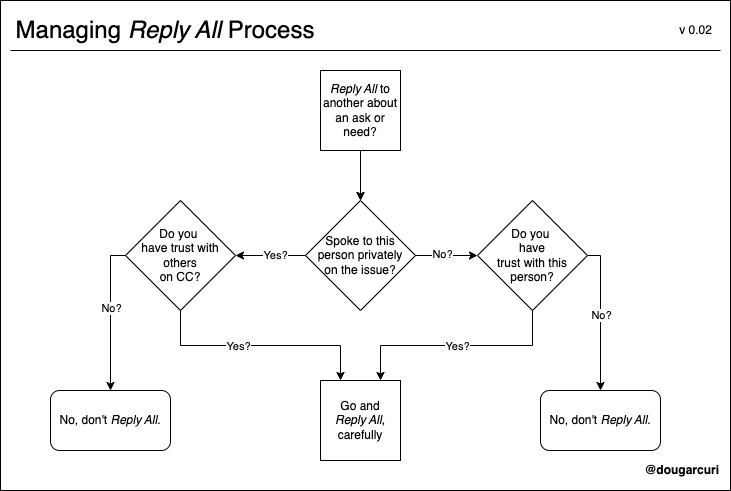

The diagram above was exported from draw.io. Its source (the exported page's mxGraphModel, read from the mxfile embedded in the PNG):
<mxGraphModel dx="1306" dy="837" grid="1" gridSize="10" guides="1" tooltips="1" connect="1" arrows="1" fold="1" page="1" pageScale="1" pageWidth="850" pageHeight="1100" math="0" shadow="0">
  <root>
    <mxCell id="0" />
    <mxCell id="1" parent="0" />
    <mxCell id="46rGd3lHIBvies1ePBXO-31" value="" style="rounded=0;whiteSpace=wrap;html=1;" parent="1" vertex="1">
      <mxGeometry x="40" y="20" width="730" height="490" as="geometry" />
    </mxCell>
    <mxCell id="46rGd3lHIBvies1ePBXO-1" value="&lt;font style=&quot;&quot;&gt;&lt;font style=&quot;font-size: 24px;&quot;&gt;Managing &lt;i&gt;Reply All&lt;/i&gt;&amp;nbsp;Process&lt;/font&gt;&lt;br&gt;&lt;/font&gt;" style="text;html=1;strokeColor=none;fillColor=none;align=center;verticalAlign=middle;whiteSpace=wrap;rounded=0;" parent="1" vertex="1">
      <mxGeometry x="50" y="40" width="310" height="20" as="geometry" />
    </mxCell>
    <mxCell id="46rGd3lHIBvies1ePBXO-2" value="v 0.02" style="text;html=1;align=center;verticalAlign=middle;resizable=0;points=[];autosize=1;strokeColor=none;fillColor=none;" parent="1" vertex="1">
      <mxGeometry x="710" y="40" width="50" height="20" as="geometry" />
    </mxCell>
    <mxCell id="46rGd3lHIBvies1ePBXO-5" value="" style="edgeStyle=orthogonalEdgeStyle;rounded=0;orthogonalLoop=1;jettySize=auto;html=1;" parent="1" source="46rGd3lHIBvies1ePBXO-3" target="46rGd3lHIBvies1ePBXO-4" edge="1">
      <mxGeometry relative="1" as="geometry" />
    </mxCell>
    <mxCell id="46rGd3lHIBvies1ePBXO-27" value="" style="edgeStyle=orthogonalEdgeStyle;rounded=0;orthogonalLoop=1;jettySize=auto;html=1;exitX=0.5;exitY=1;exitDx=0;exitDy=0;" parent="1" source="46rGd3lHIBvies1ePBXO-3" target="46rGd3lHIBvies1ePBXO-4" edge="1">
      <mxGeometry relative="1" as="geometry" />
    </mxCell>
    <mxCell id="46rGd3lHIBvies1ePBXO-3" value="&lt;i&gt;Reply All&lt;/i&gt; to another about an ask or need?" style="whiteSpace=wrap;html=1;aspect=fixed;" parent="1" vertex="1">
      <mxGeometry x="360" y="90" width="80" height="80" as="geometry" />
    </mxCell>
    <mxCell id="46rGd3lHIBvies1ePBXO-12" style="edgeStyle=orthogonalEdgeStyle;rounded=0;orthogonalLoop=1;jettySize=auto;html=1;entryX=1;entryY=0.5;entryDx=0;entryDy=0;" parent="1" source="46rGd3lHIBvies1ePBXO-4" target="46rGd3lHIBvies1ePBXO-16" edge="1">
      <mxGeometry relative="1" as="geometry">
        <mxPoint x="285" y="290" as="targetPoint" />
      </mxGeometry>
    </mxCell>
    <mxCell id="46rGd3lHIBvies1ePBXO-14" value="Yes?" style="edgeLabel;html=1;align=center;verticalAlign=middle;resizable=0;points=[];" parent="46rGd3lHIBvies1ePBXO-12" vertex="1" connectable="0">
      <mxGeometry x="-0.1111" y="-1" relative="1" as="geometry">
        <mxPoint as="offset" />
      </mxGeometry>
    </mxCell>
    <mxCell id="hYUh22f_lSRVw0aNsIKC-2" style="edgeStyle=orthogonalEdgeStyle;rounded=0;orthogonalLoop=1;jettySize=auto;html=1;exitX=1;exitY=0.5;exitDx=0;exitDy=0;entryX=0;entryY=0.5;entryDx=0;entryDy=0;" parent="1" source="46rGd3lHIBvies1ePBXO-4" target="hYUh22f_lSRVw0aNsIKC-1" edge="1">
      <mxGeometry relative="1" as="geometry" />
    </mxCell>
    <mxCell id="hYUh22f_lSRVw0aNsIKC-4" value="No?" style="edgeLabel;html=1;align=center;verticalAlign=middle;resizable=0;points=[];" parent="hYUh22f_lSRVw0aNsIKC-2" vertex="1" connectable="0">
      <mxGeometry x="-0.1538" y="2" relative="1" as="geometry">
        <mxPoint as="offset" />
      </mxGeometry>
    </mxCell>
    <mxCell id="46rGd3lHIBvies1ePBXO-4" value="Spoke to this person privately&lt;div&gt;on the issue?&lt;/div&gt;" style="rhombus;whiteSpace=wrap;html=1;" parent="1" vertex="1">
      <mxGeometry x="345" y="220" width="110" height="110" as="geometry" />
    </mxCell>
    <mxCell id="46rGd3lHIBvies1ePBXO-9" value="No, don't &lt;i&gt;Reply All&lt;/i&gt;." style="rounded=1;whiteSpace=wrap;html=1;" parent="1" vertex="1">
      <mxGeometry x="580" y="410" width="120" height="60" as="geometry" />
    </mxCell>
    <mxCell id="46rGd3lHIBvies1ePBXO-18" style="edgeStyle=orthogonalEdgeStyle;rounded=0;orthogonalLoop=1;jettySize=auto;html=1;exitX=0.5;exitY=1;exitDx=0;exitDy=0;entryX=0.25;entryY=0;entryDx=0;entryDy=0;" parent="1" source="46rGd3lHIBvies1ePBXO-16" target="46rGd3lHIBvies1ePBXO-21" edge="1">
      <mxGeometry relative="1" as="geometry">
        <mxPoint x="235" y="400" as="targetPoint" />
        <Array as="points" />
      </mxGeometry>
    </mxCell>
    <mxCell id="46rGd3lHIBvies1ePBXO-19" value="Yes?" style="edgeLabel;html=1;align=center;verticalAlign=middle;resizable=0;points=[];" parent="46rGd3lHIBvies1ePBXO-18" vertex="1" connectable="0">
      <mxGeometry x="-0.2" relative="1" as="geometry">
        <mxPoint as="offset" />
      </mxGeometry>
    </mxCell>
    <mxCell id="46rGd3lHIBvies1ePBXO-24" value="" style="edgeStyle=orthogonalEdgeStyle;rounded=0;orthogonalLoop=1;jettySize=auto;html=1;entryX=0.5;entryY=0;entryDx=0;entryDy=0;" parent="1" source="46rGd3lHIBvies1ePBXO-16" target="46rGd3lHIBvies1ePBXO-25" edge="1">
      <mxGeometry relative="1" as="geometry">
        <mxPoint x="90" y="275" as="targetPoint" />
        <Array as="points">
          <mxPoint x="150" y="275" />
        </Array>
      </mxGeometry>
    </mxCell>
    <mxCell id="46rGd3lHIBvies1ePBXO-26" value="No?" style="edgeLabel;html=1;align=center;verticalAlign=middle;resizable=0;points=[];" parent="46rGd3lHIBvies1ePBXO-24" vertex="1" connectable="0">
      <mxGeometry x="-0.1111" relative="1" as="geometry">
        <mxPoint as="offset" />
      </mxGeometry>
    </mxCell>
    <mxCell id="46rGd3lHIBvies1ePBXO-16" value="Do you&amp;nbsp;&lt;div&gt;have trust with others&lt;/div&gt;&lt;div&gt;on CC?&lt;/div&gt;" style="rhombus;whiteSpace=wrap;html=1;" parent="1" vertex="1">
      <mxGeometry x="165" y="220" width="110" height="110" as="geometry" />
    </mxCell>
    <mxCell id="46rGd3lHIBvies1ePBXO-21" value="Go and&lt;div&gt;&lt;i&gt;Reply All&lt;/i&gt;, carefully&lt;/div&gt;" style="whiteSpace=wrap;html=1;aspect=fixed;" parent="1" vertex="1">
      <mxGeometry x="360" y="400" width="80" height="80" as="geometry" />
    </mxCell>
    <mxCell id="46rGd3lHIBvies1ePBXO-25" value="No, don't &lt;i&gt;Reply All&lt;/i&gt;." style="rounded=1;whiteSpace=wrap;html=1;" parent="1" vertex="1">
      <mxGeometry x="90" y="410" width="120" height="60" as="geometry" />
    </mxCell>
    <mxCell id="46rGd3lHIBvies1ePBXO-30" value="" style="endArrow=none;html=1;" parent="1" edge="1">
      <mxGeometry width="50" height="50" relative="1" as="geometry">
        <mxPoint x="50" y="70" as="sourcePoint" />
        <mxPoint x="760" y="70" as="targetPoint" />
      </mxGeometry>
    </mxCell>
    <mxCell id="hYUh22f_lSRVw0aNsIKC-5" style="edgeStyle=orthogonalEdgeStyle;rounded=0;orthogonalLoop=1;jettySize=auto;html=1;exitX=0.5;exitY=1;exitDx=0;exitDy=0;entryX=0.75;entryY=0;entryDx=0;entryDy=0;" parent="1" source="hYUh22f_lSRVw0aNsIKC-1" target="46rGd3lHIBvies1ePBXO-21" edge="1">
      <mxGeometry relative="1" as="geometry" />
    </mxCell>
    <mxCell id="hYUh22f_lSRVw0aNsIKC-8" value="Yes?" style="edgeLabel;html=1;align=center;verticalAlign=middle;resizable=0;points=[];" parent="hYUh22f_lSRVw0aNsIKC-5" vertex="1" connectable="0">
      <mxGeometry y="-4" relative="1" as="geometry">
        <mxPoint y="4" as="offset" />
      </mxGeometry>
    </mxCell>
    <mxCell id="hYUh22f_lSRVw0aNsIKC-9" style="edgeStyle=orthogonalEdgeStyle;rounded=0;orthogonalLoop=1;jettySize=auto;html=1;exitX=1;exitY=0.5;exitDx=0;exitDy=0;" parent="1" source="hYUh22f_lSRVw0aNsIKC-1" target="46rGd3lHIBvies1ePBXO-9" edge="1">
      <mxGeometry relative="1" as="geometry">
        <Array as="points">
          <mxPoint x="640" y="275" />
          <mxPoint x="640" y="340" />
        </Array>
      </mxGeometry>
    </mxCell>
    <mxCell id="hYUh22f_lSRVw0aNsIKC-10" value="No?" style="edgeLabel;html=1;align=center;verticalAlign=middle;resizable=0;points=[];" parent="hYUh22f_lSRVw0aNsIKC-9" vertex="1" connectable="0">
      <mxGeometry x="-0.0333" relative="1" as="geometry">
        <mxPoint as="offset" />
      </mxGeometry>
    </mxCell>
    <mxCell id="hYUh22f_lSRVw0aNsIKC-1" value="&lt;div&gt;Do you&amp;nbsp;&lt;/div&gt;&lt;div&gt;have&lt;/div&gt;&lt;div&gt;trust with this person?&lt;/div&gt;" style="rhombus;whiteSpace=wrap;html=1;" parent="1" vertex="1">
      <mxGeometry x="517" y="220" width="110" height="110" as="geometry" />
    </mxCell>
    <mxCell id="Kcp1HUnf_skPqnfVY9BC-1" value="@dougarcuri" style="text;html=1;align=right;verticalAlign=middle;resizable=0;points=[];;autosize=1;fontStyle=1" vertex="1" parent="1">
      <mxGeometry x="670" y="479.9999999999999" width="90" height="20" as="geometry" />
    </mxCell>
  </root>
</mxGraphModel>